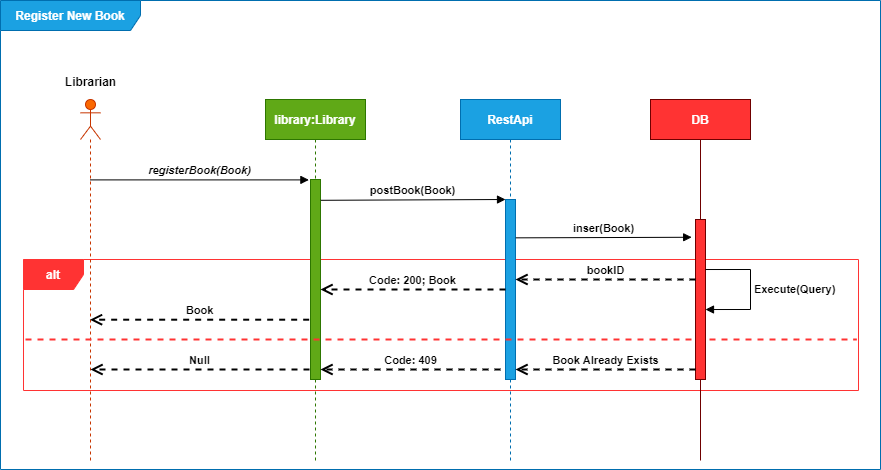

The diagram above was exported from draw.io. Its source (the exported page's mxGraphModel, read from the mxfile embedded in the PNG):
<mxGraphModel dx="1022" dy="750" grid="0" gridSize="10" guides="1" tooltips="1" connect="1" arrows="1" fold="1" page="0" pageScale="1" pageWidth="850" pageHeight="1100" background="#FFFFFF" math="0" shadow="0">
  <root>
    <mxCell id="0" />
    <mxCell id="1" parent="0" />
    <mxCell id="26" value="&lt;b&gt;&lt;font color=&quot;#ffffff&quot;&gt;Register New Book&lt;/font&gt;&lt;/b&gt;" style="shape=umlFrame;whiteSpace=wrap;html=1;width=140;height=30;fillColor=#1ba1e2;strokeColor=#006EAF;fontColor=#ffffff;" parent="1" vertex="1">
      <mxGeometry y="61" width="880" height="469" as="geometry" />
    </mxCell>
    <mxCell id="30" value="&lt;b&gt;alt&lt;/b&gt;" style="shape=umlFrame;whiteSpace=wrap;html=1;fontColor=#ffffff;fillColor=#FF3333;strokeColor=#FF3333;" parent="1" vertex="1">
      <mxGeometry x="23" y="320" width="835" height="131" as="geometry" />
    </mxCell>
    <mxCell id="2" value="&lt;b&gt;RestApi&lt;/b&gt;" style="shape=umlLifeline;perimeter=lifelinePerimeter;whiteSpace=wrap;html=1;container=1;collapsible=0;recursiveResize=0;outlineConnect=0;fillColor=#1ba1e2;fontColor=#ffffff;strokeColor=#006EAF;" parent="1" vertex="1">
      <mxGeometry x="460" y="160" width="100" height="361" as="geometry" />
    </mxCell>
    <mxCell id="18" value="" style="html=1;points=[];perimeter=orthogonalPerimeter;fillColor=#1ba1e2;fontColor=#ffffff;strokeColor=#006EAF;" parent="2" vertex="1">
      <mxGeometry x="45" y="100" width="10" height="180" as="geometry" />
    </mxCell>
    <mxCell id="3" value="&lt;b&gt;DB&lt;/b&gt;" style="shape=umlLifeline;perimeter=lifelinePerimeter;whiteSpace=wrap;html=1;container=1;collapsible=0;recursiveResize=0;outlineConnect=0;lifelineDashed=0;fillColor=#FF3333;fontColor=#ffffff;strokeColor=#6F0000;" parent="1" vertex="1">
      <mxGeometry x="650" y="160" width="100" height="361" as="geometry" />
    </mxCell>
    <mxCell id="21" value="" style="html=1;points=[];perimeter=orthogonalPerimeter;fillColor=#FF3333;fontColor=#ffffff;strokeColor=#6F0000;" parent="3" vertex="1">
      <mxGeometry x="45" y="120" width="10" height="160" as="geometry" />
    </mxCell>
    <mxCell id="25" value="&lt;span style=&quot;background-color: rgb(255 , 255 , 255)&quot;&gt;&lt;font color=&quot;#000000&quot;&gt;&lt;b&gt;Execute(Query)&lt;/b&gt;&lt;/font&gt;&lt;/span&gt;" style="edgeStyle=orthogonalEdgeStyle;html=1;align=left;spacingLeft=2;endArrow=block;rounded=0;strokeColor=#000000;" parent="3" edge="1">
      <mxGeometry relative="1" as="geometry">
        <mxPoint x="55" y="170.02" as="sourcePoint" />
        <Array as="points">
          <mxPoint x="100" y="170.02" />
          <mxPoint x="100" y="210.02" />
        </Array>
        <mxPoint x="55" y="210.02" as="targetPoint" />
      </mxGeometry>
    </mxCell>
    <mxCell id="33" value="&lt;font color=&quot;#000000&quot;&gt;&lt;span style=&quot;background-color: rgb(255 , 255 , 255)&quot;&gt;&lt;b&gt;Book Already Exists&lt;/b&gt;&lt;/span&gt;&lt;/font&gt;" style="html=1;verticalAlign=bottom;endArrow=open;dashed=1;endSize=8;strokeColor=#000000;strokeWidth=2;" parent="3" edge="1">
      <mxGeometry relative="1" as="geometry">
        <mxPoint x="-135" y="270" as="targetPoint" />
        <mxPoint x="45" y="270" as="sourcePoint" />
        <Array as="points">
          <mxPoint x="-110" y="270" />
        </Array>
      </mxGeometry>
    </mxCell>
    <mxCell id="5" value="&lt;b&gt;library:Library&lt;/b&gt;" style="shape=umlLifeline;perimeter=lifelinePerimeter;whiteSpace=wrap;html=1;container=1;collapsible=0;recursiveResize=0;outlineConnect=0;fillColor=#60a917;fontColor=#ffffff;strokeColor=#2D7600;" parent="1" vertex="1">
      <mxGeometry x="265" y="160" width="100" height="361" as="geometry" />
    </mxCell>
    <mxCell id="14" style="edgeStyle=none;html=1;" parent="5" source="6" target="5" edge="1">
      <mxGeometry relative="1" as="geometry" />
    </mxCell>
    <mxCell id="6" value="" style="html=1;points=[];perimeter=orthogonalPerimeter;fillColor=#60a917;fontColor=#ffffff;strokeColor=#2D7600;" parent="5" vertex="1">
      <mxGeometry x="45" y="80" width="10" height="200" as="geometry" />
    </mxCell>
    <mxCell id="9" value="" style="shape=umlLifeline;participant=umlActor;perimeter=lifelinePerimeter;whiteSpace=wrap;html=1;container=1;collapsible=0;recursiveResize=0;verticalAlign=top;spacingTop=36;outlineConnect=0;fillColor=#fa6800;fontColor=#000000;strokeColor=#C73500;" parent="1" vertex="1">
      <mxGeometry x="80" y="160" width="20" height="362" as="geometry" />
    </mxCell>
    <mxCell id="11" value="&lt;b style=&quot;background-color: rgb(255 , 255 , 255)&quot;&gt;&lt;font color=&quot;#000000&quot;&gt;Book&lt;/font&gt;&lt;/b&gt;" style="html=1;verticalAlign=bottom;endArrow=open;dashed=1;endSize=8;exitX=-0.133;exitY=0.701;exitDx=0;exitDy=0;exitPerimeter=0;strokeColor=#000000;strokeWidth=2;" parent="1" source="6" target="9" edge="1">
      <mxGeometry relative="1" as="geometry">
        <mxPoint x="190" y="360" as="sourcePoint" />
        <mxPoint x="225" y="320" as="targetPoint" />
      </mxGeometry>
    </mxCell>
    <mxCell id="19" value="&lt;span style=&quot;background-color: rgb(255 , 255 , 255)&quot;&gt;&lt;font color=&quot;#000000&quot;&gt;&lt;b&gt;postBook(Book)&lt;/b&gt;&lt;/font&gt;&lt;/span&gt;" style="html=1;verticalAlign=bottom;endArrow=block;entryX=0;entryY=0;exitX=1.033;exitY=0.104;exitDx=0;exitDy=0;exitPerimeter=0;strokeColor=#000000;" parent="1" source="6" target="18" edge="1">
      <mxGeometry relative="1" as="geometry">
        <mxPoint x="330" y="260" as="sourcePoint" />
      </mxGeometry>
    </mxCell>
    <mxCell id="20" value="&lt;span style=&quot;background-color: rgb(255 , 255 , 255)&quot;&gt;&lt;font color=&quot;#000000&quot;&gt;&lt;b&gt;Code: 200; Book&lt;/b&gt;&lt;/font&gt;&lt;/span&gt;" style="html=1;verticalAlign=bottom;endArrow=open;dashed=1;endSize=8;strokeColor=#000000;strokeWidth=2;" parent="1" source="18" target="6" edge="1">
      <mxGeometry relative="1" as="geometry">
        <mxPoint x="340" y="345" as="targetPoint" />
      </mxGeometry>
    </mxCell>
    <mxCell id="22" value="&lt;b style=&quot;background-color: rgb(255 , 255 , 255)&quot;&gt;&lt;font color=&quot;#000000&quot;&gt;inser(Book)&lt;/font&gt;&lt;/b&gt;" style="html=1;verticalAlign=bottom;endArrow=block;entryX=-0.383;entryY=0.111;exitX=1.033;exitY=0.213;exitDx=0;exitDy=0;exitPerimeter=0;strokeColor=#000000;entryDx=0;entryDy=0;entryPerimeter=0;shadow=0;sketch=0;startFill=1;endFill=1;" parent="1" source="18" target="21" edge="1">
      <mxGeometry relative="1" as="geometry">
        <mxPoint x="520" y="280" as="sourcePoint" />
      </mxGeometry>
    </mxCell>
    <mxCell id="23" value="&lt;font color=&quot;#000000&quot; style=&quot;background-color: rgb(255 , 255 , 255)&quot;&gt;&lt;b&gt;bookID&lt;/b&gt;&lt;/font&gt;" style="html=1;verticalAlign=bottom;endArrow=open;dashed=1;endSize=8;strokeColor=#000000;strokeWidth=2;" parent="1" source="21" target="18" edge="1">
      <mxGeometry relative="1" as="geometry">
        <mxPoint x="530" y="337" as="targetPoint" />
        <Array as="points">
          <mxPoint x="540" y="340" />
        </Array>
      </mxGeometry>
    </mxCell>
    <mxCell id="13" value="&lt;font color=&quot;#000000&quot;&gt;&lt;b&gt;&lt;i style=&quot;background-color: rgb(255 , 255 , 255)&quot;&gt;registerBook(Book)&lt;/i&gt;&lt;/b&gt;&lt;/font&gt;" style="html=1;verticalAlign=bottom;endArrow=block;entryX=-0.162;entryY=0.002;entryDx=0;entryDy=0;entryPerimeter=0;strokeColor=#000000;align=center;" parent="1" source="9" target="6" edge="1">
      <mxGeometry width="80" relative="1" as="geometry">
        <mxPoint x="90" y="240" as="sourcePoint" />
        <mxPoint x="290" y="240" as="targetPoint" />
      </mxGeometry>
    </mxCell>
    <mxCell id="31" value="" style="endArrow=none;dashed=1;html=1;strokeWidth=2;labelBackgroundColor=#FFFFFF;fontColor=#FFFFFF;fillColor=#e51400;strokeColor=#FF3333;" parent="1" edge="1">
      <mxGeometry width="50" height="50" relative="1" as="geometry">
        <mxPoint x="25" y="400" as="sourcePoint" />
        <mxPoint x="856" y="400" as="targetPoint" />
      </mxGeometry>
    </mxCell>
    <mxCell id="32" value="&lt;font color=&quot;#000000&quot;&gt;&lt;b style=&quot;background-color: rgb(255 , 255 , 255)&quot;&gt;Code: 409&lt;/b&gt;&lt;/font&gt;" style="html=1;verticalAlign=bottom;endArrow=open;dashed=1;endSize=8;strokeColor=#000000;strokeWidth=2;" parent="1" edge="1">
      <mxGeometry relative="1" as="geometry">
        <mxPoint x="320" y="430" as="targetPoint" />
        <mxPoint x="500" y="430" as="sourcePoint" />
        <Array as="points">
          <mxPoint x="345" y="430" />
        </Array>
      </mxGeometry>
    </mxCell>
    <mxCell id="35" value="&lt;b style=&quot;background-color: rgb(255 , 255 , 255)&quot;&gt;&lt;font color=&quot;#000000&quot;&gt;Null&lt;/font&gt;&lt;/b&gt;" style="html=1;verticalAlign=bottom;endArrow=open;dashed=1;endSize=8;exitX=-0.133;exitY=0.701;exitDx=0;exitDy=0;exitPerimeter=0;strokeColor=#000000;strokeWidth=2;" parent="1" edge="1">
      <mxGeometry relative="1" as="geometry">
        <mxPoint x="309.00000000000006" y="430.00000000000006" as="sourcePoint" />
        <mxPoint x="89.99666666666651" y="430.00000000000006" as="targetPoint" />
      </mxGeometry>
    </mxCell>
    <mxCell id="36" value="Librarian" style="text;html=1;align=center;verticalAlign=middle;resizable=0;points=[];autosize=1;strokeColor=none;fillColor=none;fontColor=#000000;fontStyle=1" parent="1" vertex="1">
      <mxGeometry x="59.5" y="133" width="61" height="18" as="geometry" />
    </mxCell>
  </root>
</mxGraphModel>